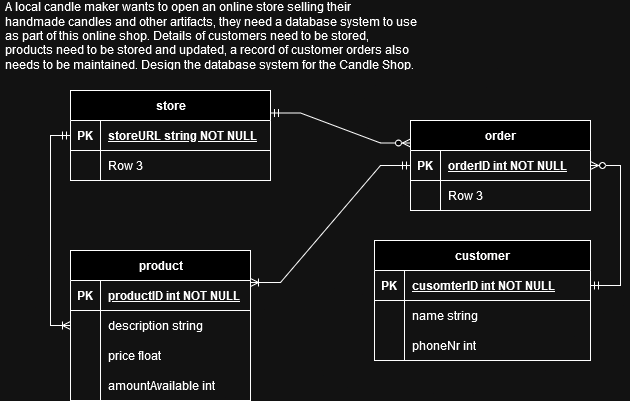

The diagram above was exported from draw.io. Its source (the exported page's mxGraphModel, read from the mxfile embedded in the PNG):
<mxGraphModel dx="2261" dy="774" grid="1" gridSize="10" guides="1" tooltips="1" connect="1" arrows="1" fold="1" page="1" pageScale="1" pageWidth="827" pageHeight="1169" math="0" shadow="0">
  <root>
    <mxCell id="0" />
    <mxCell id="1" parent="0" />
    <mxCell id="5sH4dJDa8_HHC0Ggs6qM-1" style="edgeStyle=orthogonalEdgeStyle;rounded=0;orthogonalLoop=1;jettySize=auto;html=1;startArrow=ERmandOne;startFill=0;endArrow=ERoneToMany;endFill=0;" edge="1" parent="1" source="5sH4dJDa8_HHC0Ggs6qM-2" target="5sH4dJDa8_HHC0Ggs6qM-9">
      <mxGeometry relative="1" as="geometry">
        <Array as="points">
          <mxPoint x="-680" y="265" />
          <mxPoint x="-680" y="455" />
        </Array>
      </mxGeometry>
    </mxCell>
    <mxCell id="5sH4dJDa8_HHC0Ggs6qM-2" value="store" style="shape=table;startSize=30;container=1;collapsible=1;childLayout=tableLayout;fixedRows=1;rowLines=0;fontStyle=1;align=center;resizeLast=1;html=1;" vertex="1" parent="1">
      <mxGeometry x="-660" y="220" width="200" height="90" as="geometry" />
    </mxCell>
    <mxCell id="5sH4dJDa8_HHC0Ggs6qM-3" value="" style="shape=tableRow;horizontal=0;startSize=0;swimlaneHead=0;swimlaneBody=0;fillColor=none;collapsible=0;dropTarget=0;points=[[0,0.5],[1,0.5]];portConstraint=eastwest;top=0;left=0;right=0;bottom=1;" vertex="1" parent="5sH4dJDa8_HHC0Ggs6qM-2">
      <mxGeometry y="30" width="200" height="30" as="geometry" />
    </mxCell>
    <mxCell id="5sH4dJDa8_HHC0Ggs6qM-4" value="PK" style="shape=partialRectangle;connectable=0;fillColor=none;top=0;left=0;bottom=0;right=0;fontStyle=1;overflow=hidden;whiteSpace=wrap;html=1;" vertex="1" parent="5sH4dJDa8_HHC0Ggs6qM-3">
      <mxGeometry width="30" height="30" as="geometry">
        <mxRectangle width="30" height="30" as="alternateBounds" />
      </mxGeometry>
    </mxCell>
    <mxCell id="5sH4dJDa8_HHC0Ggs6qM-5" value="storeURL string NOT NULL" style="shape=partialRectangle;connectable=0;fillColor=none;top=0;left=0;bottom=0;right=0;align=left;spacingLeft=6;fontStyle=5;overflow=hidden;whiteSpace=wrap;html=1;" vertex="1" parent="5sH4dJDa8_HHC0Ggs6qM-3">
      <mxGeometry x="30" width="170" height="30" as="geometry">
        <mxRectangle width="170" height="30" as="alternateBounds" />
      </mxGeometry>
    </mxCell>
    <mxCell id="5sH4dJDa8_HHC0Ggs6qM-6" value="" style="shape=tableRow;horizontal=0;startSize=0;swimlaneHead=0;swimlaneBody=0;fillColor=none;collapsible=0;dropTarget=0;points=[[0,0.5],[1,0.5]];portConstraint=eastwest;top=0;left=0;right=0;bottom=0;" vertex="1" parent="5sH4dJDa8_HHC0Ggs6qM-2">
      <mxGeometry y="60" width="200" height="30" as="geometry" />
    </mxCell>
    <mxCell id="5sH4dJDa8_HHC0Ggs6qM-7" value="" style="shape=partialRectangle;connectable=0;fillColor=none;top=0;left=0;bottom=0;right=0;editable=1;overflow=hidden;whiteSpace=wrap;html=1;" vertex="1" parent="5sH4dJDa8_HHC0Ggs6qM-6">
      <mxGeometry width="30" height="30" as="geometry">
        <mxRectangle width="30" height="30" as="alternateBounds" />
      </mxGeometry>
    </mxCell>
    <mxCell id="5sH4dJDa8_HHC0Ggs6qM-8" value="Row 3" style="shape=partialRectangle;connectable=0;fillColor=none;top=0;left=0;bottom=0;right=0;align=left;spacingLeft=6;overflow=hidden;whiteSpace=wrap;html=1;" vertex="1" parent="5sH4dJDa8_HHC0Ggs6qM-6">
      <mxGeometry x="30" width="170" height="30" as="geometry">
        <mxRectangle width="170" height="30" as="alternateBounds" />
      </mxGeometry>
    </mxCell>
    <mxCell id="5sH4dJDa8_HHC0Ggs6qM-9" value="product" style="shape=table;startSize=30;container=1;collapsible=1;childLayout=tableLayout;fixedRows=1;rowLines=0;fontStyle=1;align=center;resizeLast=1;html=1;" vertex="1" parent="1">
      <mxGeometry x="-660" y="380" width="180" height="150" as="geometry" />
    </mxCell>
    <mxCell id="5sH4dJDa8_HHC0Ggs6qM-10" value="" style="shape=tableRow;horizontal=0;startSize=0;swimlaneHead=0;swimlaneBody=0;fillColor=none;collapsible=0;dropTarget=0;points=[[0,0.5],[1,0.5]];portConstraint=eastwest;top=0;left=0;right=0;bottom=1;" vertex="1" parent="5sH4dJDa8_HHC0Ggs6qM-9">
      <mxGeometry y="30" width="180" height="30" as="geometry" />
    </mxCell>
    <mxCell id="5sH4dJDa8_HHC0Ggs6qM-11" value="PK" style="shape=partialRectangle;connectable=0;fillColor=none;top=0;left=0;bottom=0;right=0;fontStyle=1;overflow=hidden;whiteSpace=wrap;html=1;" vertex="1" parent="5sH4dJDa8_HHC0Ggs6qM-10">
      <mxGeometry width="30" height="30" as="geometry">
        <mxRectangle width="30" height="30" as="alternateBounds" />
      </mxGeometry>
    </mxCell>
    <mxCell id="5sH4dJDa8_HHC0Ggs6qM-12" value="productID int NOT NULL" style="shape=partialRectangle;connectable=0;fillColor=none;top=0;left=0;bottom=0;right=0;align=left;spacingLeft=6;fontStyle=5;overflow=hidden;whiteSpace=wrap;html=1;" vertex="1" parent="5sH4dJDa8_HHC0Ggs6qM-10">
      <mxGeometry x="30" width="150" height="30" as="geometry">
        <mxRectangle width="150" height="30" as="alternateBounds" />
      </mxGeometry>
    </mxCell>
    <mxCell id="5sH4dJDa8_HHC0Ggs6qM-13" value="" style="shape=tableRow;horizontal=0;startSize=0;swimlaneHead=0;swimlaneBody=0;fillColor=none;collapsible=0;dropTarget=0;points=[[0,0.5],[1,0.5]];portConstraint=eastwest;top=0;left=0;right=0;bottom=0;" vertex="1" parent="5sH4dJDa8_HHC0Ggs6qM-9">
      <mxGeometry y="60" width="180" height="30" as="geometry" />
    </mxCell>
    <mxCell id="5sH4dJDa8_HHC0Ggs6qM-14" value="" style="shape=partialRectangle;connectable=0;fillColor=none;top=0;left=0;bottom=0;right=0;editable=1;overflow=hidden;whiteSpace=wrap;html=1;" vertex="1" parent="5sH4dJDa8_HHC0Ggs6qM-13">
      <mxGeometry width="30" height="30" as="geometry">
        <mxRectangle width="30" height="30" as="alternateBounds" />
      </mxGeometry>
    </mxCell>
    <mxCell id="5sH4dJDa8_HHC0Ggs6qM-15" value="description string" style="shape=partialRectangle;connectable=0;fillColor=none;top=0;left=0;bottom=0;right=0;align=left;spacingLeft=6;overflow=hidden;whiteSpace=wrap;html=1;" vertex="1" parent="5sH4dJDa8_HHC0Ggs6qM-13">
      <mxGeometry x="30" width="150" height="30" as="geometry">
        <mxRectangle width="150" height="30" as="alternateBounds" />
      </mxGeometry>
    </mxCell>
    <mxCell id="5sH4dJDa8_HHC0Ggs6qM-16" value="" style="shape=tableRow;horizontal=0;startSize=0;swimlaneHead=0;swimlaneBody=0;fillColor=none;collapsible=0;dropTarget=0;points=[[0,0.5],[1,0.5]];portConstraint=eastwest;top=0;left=0;right=0;bottom=0;" vertex="1" parent="5sH4dJDa8_HHC0Ggs6qM-9">
      <mxGeometry y="90" width="180" height="30" as="geometry" />
    </mxCell>
    <mxCell id="5sH4dJDa8_HHC0Ggs6qM-17" value="" style="shape=partialRectangle;connectable=0;fillColor=none;top=0;left=0;bottom=0;right=0;editable=1;overflow=hidden;whiteSpace=wrap;html=1;" vertex="1" parent="5sH4dJDa8_HHC0Ggs6qM-16">
      <mxGeometry width="30" height="30" as="geometry">
        <mxRectangle width="30" height="30" as="alternateBounds" />
      </mxGeometry>
    </mxCell>
    <mxCell id="5sH4dJDa8_HHC0Ggs6qM-18" value="price float" style="shape=partialRectangle;connectable=0;fillColor=none;top=0;left=0;bottom=0;right=0;align=left;spacingLeft=6;overflow=hidden;whiteSpace=wrap;html=1;" vertex="1" parent="5sH4dJDa8_HHC0Ggs6qM-16">
      <mxGeometry x="30" width="150" height="30" as="geometry">
        <mxRectangle width="150" height="30" as="alternateBounds" />
      </mxGeometry>
    </mxCell>
    <mxCell id="5sH4dJDa8_HHC0Ggs6qM-19" value="" style="shape=tableRow;horizontal=0;startSize=0;swimlaneHead=0;swimlaneBody=0;fillColor=none;collapsible=0;dropTarget=0;points=[[0,0.5],[1,0.5]];portConstraint=eastwest;top=0;left=0;right=0;bottom=0;" vertex="1" parent="5sH4dJDa8_HHC0Ggs6qM-9">
      <mxGeometry y="120" width="180" height="30" as="geometry" />
    </mxCell>
    <mxCell id="5sH4dJDa8_HHC0Ggs6qM-20" value="" style="shape=partialRectangle;connectable=0;fillColor=none;top=0;left=0;bottom=0;right=0;editable=1;overflow=hidden;whiteSpace=wrap;html=1;" vertex="1" parent="5sH4dJDa8_HHC0Ggs6qM-19">
      <mxGeometry width="30" height="30" as="geometry">
        <mxRectangle width="30" height="30" as="alternateBounds" />
      </mxGeometry>
    </mxCell>
    <mxCell id="5sH4dJDa8_HHC0Ggs6qM-21" value="amountAvailable int" style="shape=partialRectangle;connectable=0;fillColor=none;top=0;left=0;bottom=0;right=0;align=left;spacingLeft=6;overflow=hidden;whiteSpace=wrap;html=1;" vertex="1" parent="5sH4dJDa8_HHC0Ggs6qM-19">
      <mxGeometry x="30" width="150" height="30" as="geometry">
        <mxRectangle width="150" height="30" as="alternateBounds" />
      </mxGeometry>
    </mxCell>
    <mxCell id="5sH4dJDa8_HHC0Ggs6qM-22" value="customer" style="shape=table;startSize=30;container=1;collapsible=1;childLayout=tableLayout;fixedRows=1;rowLines=0;fontStyle=1;align=center;resizeLast=1;html=1;" vertex="1" parent="1">
      <mxGeometry x="-356" y="370" width="216" height="120" as="geometry" />
    </mxCell>
    <mxCell id="5sH4dJDa8_HHC0Ggs6qM-23" value="" style="shape=tableRow;horizontal=0;startSize=0;swimlaneHead=0;swimlaneBody=0;fillColor=none;collapsible=0;dropTarget=0;points=[[0,0.5],[1,0.5]];portConstraint=eastwest;top=0;left=0;right=0;bottom=1;" vertex="1" parent="5sH4dJDa8_HHC0Ggs6qM-22">
      <mxGeometry y="30" width="216" height="30" as="geometry" />
    </mxCell>
    <mxCell id="5sH4dJDa8_HHC0Ggs6qM-24" value="PK" style="shape=partialRectangle;connectable=0;fillColor=none;top=0;left=0;bottom=0;right=0;fontStyle=1;overflow=hidden;whiteSpace=wrap;html=1;" vertex="1" parent="5sH4dJDa8_HHC0Ggs6qM-23">
      <mxGeometry width="30" height="30" as="geometry">
        <mxRectangle width="30" height="30" as="alternateBounds" />
      </mxGeometry>
    </mxCell>
    <mxCell id="5sH4dJDa8_HHC0Ggs6qM-25" value="cusomterID int NOT NULL" style="shape=partialRectangle;connectable=0;fillColor=none;top=0;left=0;bottom=0;right=0;align=left;spacingLeft=6;fontStyle=5;overflow=hidden;whiteSpace=wrap;html=1;" vertex="1" parent="5sH4dJDa8_HHC0Ggs6qM-23">
      <mxGeometry x="30" width="186" height="30" as="geometry">
        <mxRectangle width="186" height="30" as="alternateBounds" />
      </mxGeometry>
    </mxCell>
    <mxCell id="5sH4dJDa8_HHC0Ggs6qM-26" value="" style="shape=tableRow;horizontal=0;startSize=0;swimlaneHead=0;swimlaneBody=0;fillColor=none;collapsible=0;dropTarget=0;points=[[0,0.5],[1,0.5]];portConstraint=eastwest;top=0;left=0;right=0;bottom=0;" vertex="1" parent="5sH4dJDa8_HHC0Ggs6qM-22">
      <mxGeometry y="60" width="216" height="30" as="geometry" />
    </mxCell>
    <mxCell id="5sH4dJDa8_HHC0Ggs6qM-27" value="" style="shape=partialRectangle;connectable=0;fillColor=none;top=0;left=0;bottom=0;right=0;editable=1;overflow=hidden;whiteSpace=wrap;html=1;" vertex="1" parent="5sH4dJDa8_HHC0Ggs6qM-26">
      <mxGeometry width="30" height="30" as="geometry">
        <mxRectangle width="30" height="30" as="alternateBounds" />
      </mxGeometry>
    </mxCell>
    <mxCell id="5sH4dJDa8_HHC0Ggs6qM-28" value="name string" style="shape=partialRectangle;connectable=0;fillColor=none;top=0;left=0;bottom=0;right=0;align=left;spacingLeft=6;overflow=hidden;whiteSpace=wrap;html=1;" vertex="1" parent="5sH4dJDa8_HHC0Ggs6qM-26">
      <mxGeometry x="30" width="186" height="30" as="geometry">
        <mxRectangle width="186" height="30" as="alternateBounds" />
      </mxGeometry>
    </mxCell>
    <mxCell id="5sH4dJDa8_HHC0Ggs6qM-29" value="" style="shape=tableRow;horizontal=0;startSize=0;swimlaneHead=0;swimlaneBody=0;fillColor=none;collapsible=0;dropTarget=0;points=[[0,0.5],[1,0.5]];portConstraint=eastwest;top=0;left=0;right=0;bottom=0;" vertex="1" parent="5sH4dJDa8_HHC0Ggs6qM-22">
      <mxGeometry y="90" width="216" height="30" as="geometry" />
    </mxCell>
    <mxCell id="5sH4dJDa8_HHC0Ggs6qM-30" value="" style="shape=partialRectangle;connectable=0;fillColor=none;top=0;left=0;bottom=0;right=0;editable=1;overflow=hidden;whiteSpace=wrap;html=1;" vertex="1" parent="5sH4dJDa8_HHC0Ggs6qM-29">
      <mxGeometry width="30" height="30" as="geometry">
        <mxRectangle width="30" height="30" as="alternateBounds" />
      </mxGeometry>
    </mxCell>
    <mxCell id="5sH4dJDa8_HHC0Ggs6qM-31" value="phoneNr int" style="shape=partialRectangle;connectable=0;fillColor=none;top=0;left=0;bottom=0;right=0;align=left;spacingLeft=6;overflow=hidden;whiteSpace=wrap;html=1;" vertex="1" parent="5sH4dJDa8_HHC0Ggs6qM-29">
      <mxGeometry x="30" width="186" height="30" as="geometry">
        <mxRectangle width="186" height="30" as="alternateBounds" />
      </mxGeometry>
    </mxCell>
    <mxCell id="5sH4dJDa8_HHC0Ggs6qM-32" value="order" style="shape=table;startSize=30;container=1;collapsible=1;childLayout=tableLayout;fixedRows=1;rowLines=0;fontStyle=1;align=center;resizeLast=1;html=1;" vertex="1" parent="1">
      <mxGeometry x="-320" y="250" width="180" height="90" as="geometry" />
    </mxCell>
    <mxCell id="5sH4dJDa8_HHC0Ggs6qM-33" value="" style="shape=tableRow;horizontal=0;startSize=0;swimlaneHead=0;swimlaneBody=0;fillColor=none;collapsible=0;dropTarget=0;points=[[0,0.5],[1,0.5]];portConstraint=eastwest;top=0;left=0;right=0;bottom=1;" vertex="1" parent="5sH4dJDa8_HHC0Ggs6qM-32">
      <mxGeometry y="30" width="180" height="30" as="geometry" />
    </mxCell>
    <mxCell id="5sH4dJDa8_HHC0Ggs6qM-34" value="PK" style="shape=partialRectangle;connectable=0;fillColor=none;top=0;left=0;bottom=0;right=0;fontStyle=1;overflow=hidden;whiteSpace=wrap;html=1;" vertex="1" parent="5sH4dJDa8_HHC0Ggs6qM-33">
      <mxGeometry width="30" height="30" as="geometry">
        <mxRectangle width="30" height="30" as="alternateBounds" />
      </mxGeometry>
    </mxCell>
    <mxCell id="5sH4dJDa8_HHC0Ggs6qM-35" value="orderID int NOT NULL" style="shape=partialRectangle;connectable=0;fillColor=none;top=0;left=0;bottom=0;right=0;align=left;spacingLeft=6;fontStyle=5;overflow=hidden;whiteSpace=wrap;html=1;" vertex="1" parent="5sH4dJDa8_HHC0Ggs6qM-33">
      <mxGeometry x="30" width="150" height="30" as="geometry">
        <mxRectangle width="150" height="30" as="alternateBounds" />
      </mxGeometry>
    </mxCell>
    <mxCell id="5sH4dJDa8_HHC0Ggs6qM-36" value="" style="shape=tableRow;horizontal=0;startSize=0;swimlaneHead=0;swimlaneBody=0;fillColor=none;collapsible=0;dropTarget=0;points=[[0,0.5],[1,0.5]];portConstraint=eastwest;top=0;left=0;right=0;bottom=0;" vertex="1" parent="5sH4dJDa8_HHC0Ggs6qM-32">
      <mxGeometry y="60" width="180" height="30" as="geometry" />
    </mxCell>
    <mxCell id="5sH4dJDa8_HHC0Ggs6qM-37" value="" style="shape=partialRectangle;connectable=0;fillColor=none;top=0;left=0;bottom=0;right=0;editable=1;overflow=hidden;whiteSpace=wrap;html=1;" vertex="1" parent="5sH4dJDa8_HHC0Ggs6qM-36">
      <mxGeometry width="30" height="30" as="geometry">
        <mxRectangle width="30" height="30" as="alternateBounds" />
      </mxGeometry>
    </mxCell>
    <mxCell id="5sH4dJDa8_HHC0Ggs6qM-38" value="Row 3" style="shape=partialRectangle;connectable=0;fillColor=none;top=0;left=0;bottom=0;right=0;align=left;spacingLeft=6;overflow=hidden;whiteSpace=wrap;html=1;" vertex="1" parent="5sH4dJDa8_HHC0Ggs6qM-36">
      <mxGeometry x="30" width="150" height="30" as="geometry">
        <mxRectangle width="150" height="30" as="alternateBounds" />
      </mxGeometry>
    </mxCell>
    <mxCell id="5sH4dJDa8_HHC0Ggs6qM-39" value="" style="edgeStyle=entityRelationEdgeStyle;fontSize=12;html=1;endArrow=ERoneToMany;startArrow=ERmandOne;rounded=0;entryX=1;entryY=0.067;entryDx=0;entryDy=0;entryPerimeter=0;" edge="1" parent="1" source="5sH4dJDa8_HHC0Ggs6qM-32" target="5sH4dJDa8_HHC0Ggs6qM-10">
      <mxGeometry width="100" height="100" relative="1" as="geometry">
        <mxPoint x="-380" y="470" as="sourcePoint" />
        <mxPoint x="-280" y="370" as="targetPoint" />
      </mxGeometry>
    </mxCell>
    <mxCell id="5sH4dJDa8_HHC0Ggs6qM-40" value="" style="edgeStyle=entityRelationEdgeStyle;fontSize=12;html=1;endArrow=ERzeroToMany;startArrow=ERmandOne;rounded=0;exitX=1;exitY=0.5;exitDx=0;exitDy=0;" edge="1" parent="1" source="5sH4dJDa8_HHC0Ggs6qM-23" target="5sH4dJDa8_HHC0Ggs6qM-32">
      <mxGeometry width="100" height="100" relative="1" as="geometry">
        <mxPoint x="-380" y="470" as="sourcePoint" />
        <mxPoint x="-280" y="370" as="targetPoint" />
      </mxGeometry>
    </mxCell>
    <mxCell id="5sH4dJDa8_HHC0Ggs6qM-41" value="" style="edgeStyle=entityRelationEdgeStyle;fontSize=12;html=1;endArrow=ERzeroToMany;startArrow=ERmandOne;rounded=0;exitX=1;exitY=0.25;exitDx=0;exitDy=0;entryX=0;entryY=0.25;entryDx=0;entryDy=0;" edge="1" parent="1" source="5sH4dJDa8_HHC0Ggs6qM-2" target="5sH4dJDa8_HHC0Ggs6qM-32">
      <mxGeometry width="100" height="100" relative="1" as="geometry">
        <mxPoint x="-380" y="470" as="sourcePoint" />
        <mxPoint x="-280" y="370" as="targetPoint" />
      </mxGeometry>
    </mxCell>
    <mxCell id="5sH4dJDa8_HHC0Ggs6qM-42" value="A local candle maker wants to open an online store selling their &lt;br/&gt;handmade candles and other artifacts, they need a database system to use&lt;br/&gt; as part of this online shop. Details of customers need to be stored, &lt;br/&gt;products need to be stored and updated, a record of customer orders also&lt;br/&gt; needs to be maintained. Design the database system for the Candle Shop." style="text;html=1;strokeColor=none;fillColor=none;spacing=5;spacingTop=-20;whiteSpace=wrap;overflow=hidden;rounded=0;" vertex="1" parent="1">
      <mxGeometry x="-730" y="140" width="450" height="60" as="geometry" />
    </mxCell>
  </root>
</mxGraphModel>